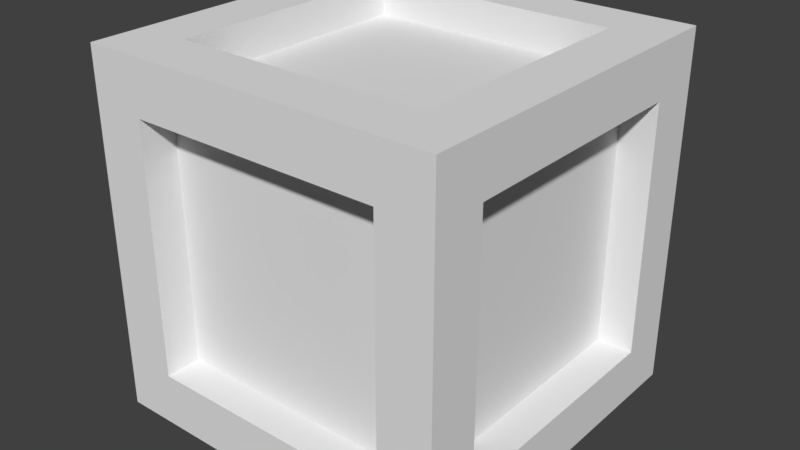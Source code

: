 # Source: Crate.blend  (saved by Blender 2.79.0; exported with 4.5.12 LTS)
import bpy
from mathutils import Matrix  # noqa: F401  (used for matrix-valued properties, if any)

bpy.ops.wm.read_factory_settings(use_empty=True)
scene = bpy.context.scene
scene.name = 'Scene'

# ---- collections
col_collection_1 = bpy.data.collections.new('Collection 1'); scene.collection.children.link(col_collection_1)

# ---- materials (node trees are filled in below, after node groups)
mat_material = bpy.data.materials.new('Material')
mat_material.alpha_threshold = 0.0
mat_material.use_transparent_shadow = False
mat_material.roughness = 0.5
mat_material.line_color = (0.0, 0.0, 0.0, 1.0)

# ---- material node trees

# ---- world
world_world = bpy.data.worlds.new('World'); scene.world = world_world
world_world.color = (0.05088, 0.05088, 0.05088)
world_world.use_sun_shadow = False
world_world.sun_shadow_jitter_overblur = 0.0
world_world.cycles.sampling_method = 'MANUAL'

# ---- meshes
me_cube = bpy.data.meshes.new('Cube')
me_cube.from_pydata([(0.7067, 1.007, -0.7067), (0.7067, -1.007, -0.7067), (-1.007, -0.7067, -0.7067), (-1.007, 0.7067, -0.7067), (0.7067, 0.7067, 1.007), (0.7067, -0.7067, 1.007), (-1.007, -0.7067, 0.7067), (-1.007, 0.7067, 0.7067), (-0.7067, -1.007, -0.7067), (-0.7067, 1.007, -0.7067), (-0.7067, -0.7067, 1.007), (-0.7067, 0.7067, 1.007), (-0.8067, -0.7067, -0.7067), (-0.8067, 0.7067, -0.7067), (-0.8067, -0.7067, 0.7067), (-0.8067, 0.7067, 0.7067), (0.7067, 1.007, 0.7067), (0.7067, -1.007, 0.7067), (-0.7067, 1.007, 0.7067), (-0.7067, -1.007, 0.7067), (0.7067, 0.7067, 0.8067), (0.7067, -0.7067, 0.8067), (-0.7067, 0.7067, 0.8067), (-0.7067, -0.7067, 0.8067), (0.7067, 0.7067, -1.007), (-0.7067, 0.7067, -1.007), (1.007, 0.7067, 0.7067), (-1.007, 1.007, 1.007), (0.7067, 0.8067, -0.7067), (-0.7067, 0.8067, -0.7067), (0.7067, 0.8067, 0.7067), (-0.7067, 0.8067, 0.7067), (0.7067, -0.7067, -1.007), (-0.7067, -0.7067, -1.007), (1.007, -0.7067, 0.7067), (-1.007, -1.007, 1.007), (0.7067, -0.8067, -0.7067), (-0.7067, -0.8067, -0.7067), (0.7067, -0.8067, 0.7067), (-0.7067, -0.8067, 0.7067), (1.007, 0.7067, -0.7067), (1.007, -0.7067, -0.7067), (-1.007, 1.007, -1.007), (-1.007, -1.007, -1.007), (0.7067, 0.7067, -0.8067), (0.7067, -0.7067, -0.8067), (-0.7067, 0.7067, -0.8067), (-0.7067, -0.7067, -0.8067), (1.007, 1.007, -1.007), (1.007, -1.007, -1.007), (1.007, 1.007, 1.007), (1.007, -1.007, 1.007), (0.8067, 0.7067, -0.7067), (0.8067, -0.7067, -0.7067), (0.8067, 0.7067, 0.7067), (0.8067, -0.7067, 0.7067)], [], [(32, 33, 47, 45), (10, 5, 21, 23), (34, 41, 53, 55), (17, 19, 39, 38), (7, 3, 13, 15), (18, 16, 30, 31), (2, 3, 42, 43), (6, 2, 43, 35), (3, 7, 27, 42), (7, 6, 35, 27), (12, 14, 15, 13), (3, 2, 12, 13), (6, 7, 15, 14), (2, 6, 14, 12), (4, 5, 51, 50), (11, 4, 50, 27), (5, 10, 35, 51), (10, 11, 27, 35), (20, 22, 23, 21), (5, 4, 20, 21), (11, 10, 23, 22), (4, 11, 22, 20), (9, 0, 48, 42), (0, 16, 50, 48), (18, 9, 42, 27), (16, 18, 27, 50), (30, 28, 29, 31), (16, 0, 28, 30), (9, 18, 31, 29), (0, 9, 29, 28), (1, 8, 43, 49), (17, 1, 49, 51), (8, 19, 35, 43), (19, 17, 51, 35), (36, 38, 39, 37), (1, 17, 38, 36), (19, 8, 37, 39), (8, 1, 36, 37), (32, 24, 48, 49), (24, 25, 42, 48), (33, 32, 49, 43), (25, 33, 43, 42), (44, 45, 47, 46), (24, 32, 45, 44), (33, 25, 46, 47), (25, 24, 44, 46), (40, 41, 49, 48), (26, 40, 48, 50), (41, 34, 51, 49), (34, 26, 50, 51), (52, 54, 55, 53), (41, 40, 52, 53), (26, 34, 55, 54), (40, 26, 54, 52)])
_uv = me_cube.uv_layers.new(name='UVMap')
_uv.uv.foreach_set('vector', [0.8555, 0.8956, 0.1345, 0.8956, 0.1345, 0.9977, 0.8555, 0.9977, 0.1061, 0.1259, 0.8539, 0.1259, 0.8552, 0.005854, 0.1048, 0.005855, 0.113, 0.8875, 0.103, 0.1258, 0.003004, 0.1233, 0.003004, 0.8875, 0.8555, 0.8956, 0.1345, 0.8956, 0.1345, 0.9977, 0.8555, 0.9977, 0.8636, 0.8871, 0.8636, 0.1379, 0.9946, 0.1379, 0.9946, 0.8871, 0.1061, 0.1259, 0.8539, 0.1259, 0.8552, 0.005854, 0.1048, 0.005855, 0.09949, 0.1294, 0.8634, 0.1316, 1.003, -0.003354, -0.003354, -0.003354, 0.1095, 0.8886, 0.09949, 0.1294, -0.003354, -0.003354, -0.003354, 1.003, 0.8634, 0.1316, 0.8634, 0.8909, 1.003, 1.003, 1.003, -0.003354, 0.8634, 0.8909, 0.1095, 0.8886, -0.003354, 1.003, 1.003, 1.003, 0.09949, 0.1294, 0.1095, 0.8886, 0.8634, 0.8909, 0.8634, 0.1316, 0.8636, 0.8871, 0.8636, 0.1379, 0.9946, 0.1379, 0.9946, 0.8871, 0.8636, 0.1379, 0.8636, 0.8871, 0.9946, 0.8871, 0.9946, 0.1379, 0.8636, 0.1379, 0.8636, 0.8871, 0.9946, 0.8871, 0.9946, 0.1379, 0.8634, 0.8909, 0.8634, 0.1316, 1.003, -0.003355, 1.003, 1.003, 0.1095, 0.8886, 0.8634, 0.8909, 1.003, 1.003, -0.003354, 1.003, 0.8634, 0.1316, 0.09949, 0.1294, -0.003355, -0.003354, 1.003, -0.003355, 0.09949, 0.1294, 0.1095, 0.8886, -0.003354, 1.003, -0.003355, -0.003354, 0.8634, 0.8909, 0.1095, 0.8886, 0.09949, 0.1294, 0.8634, 0.1316, 0.1061, 0.1259, 0.8539, 0.1259, 0.8552, 0.005854, 0.1048, 0.005854, 0.8539, 0.1259, 0.1061, 0.1259, 0.1048, 0.005854, 0.8552, 0.005854, 0.8539, 0.1259, 0.1061, 0.1259, 0.1048, 0.005855, 0.8552, 0.005854, 0.09949, 0.1294, 0.8634, 0.1316, 1.003, -0.003354, -0.003354, -0.003354, 0.8634, 0.1316, 0.8634, 0.8909, 1.003, 1.003, 1.003, -0.003354, 0.1095, 0.8886, 0.09949, 0.1294, -0.003354, -0.003354, -0.003354, 1.003, 0.8634, 0.8909, 0.1095, 0.8886, -0.003354, 1.003, 1.003, 1.003, 0.8634, 0.8909, 0.8634, 0.1316, 0.09949, 0.1294, 0.1095, 0.8886, 0.113, 0.8875, 0.103, 0.1258, 0.003004, 0.1233, 0.003004, 0.8875, 0.103, 0.1258, 0.113, 0.8875, 0.003004, 0.8875, 0.003004, 0.1233, 0.8539, 0.1259, 0.1061, 0.1259, 0.1048, 0.005855, 0.8552, 0.005854, 0.8634, 0.1316, 0.09949, 0.1294, -0.003355, -0.003354, 1.003, -0.003354, 0.8634, 0.8909, 0.8634, 0.1316, 1.003, -0.003354, 1.003, 1.003, 0.09949, 0.1294, 0.1095, 0.8886, -0.003355, 1.003, -0.003355, -0.003354, 0.1095, 0.8886, 0.8634, 0.8909, 1.003, 1.003, -0.003355, 1.003, 0.8634, 0.1316, 0.8634, 0.8909, 0.1095, 0.8886, 0.09949, 0.1294, 0.8636, 0.1379, 0.8636, 0.8871, 0.9946, 0.8871, 0.9946, 0.1379, 0.8636, 0.8871, 0.8636, 0.1379, 0.9946, 0.1379, 0.9946, 0.8871, 0.1345, 0.8956, 0.8555, 0.8956, 0.8555, 0.9977, 0.1345, 0.9977, 0.8634, 0.1316, 0.8634, 0.8909, 1.003, 1.003, 1.003, -0.003354, 0.8634, 0.8909, 0.1095, 0.8886, -0.003354, 1.003, 1.003, 1.003, 0.09949, 0.1294, 0.8634, 0.1316, 1.003, -0.003354, -0.003355, -0.003354, 0.1095, 0.8886, 0.09949, 0.1294, -0.003355, -0.003354, -0.003354, 1.003, 0.8634, 0.8909, 0.8634, 0.1316, 0.09949, 0.1294, 0.1095, 0.8886, 0.8555, 0.8956, 0.1345, 0.8956, 0.1345, 0.9977, 0.8555, 0.9977, 0.1345, 0.8956, 0.8555, 0.8956, 0.8555, 0.9977, 0.1345, 0.9977, 0.1345, 0.8956, 0.8555, 0.8956, 0.8555, 0.9977, 0.1345, 0.9977, 0.8634, 0.1316, 0.09949, 0.1294, -0.003354, -0.003354, 1.003, -0.003354, 0.8634, 0.8909, 0.8634, 0.1316, 1.003, -0.003354, 1.003, 1.003, 0.09949, 0.1294, 0.1095, 0.8886, -0.003355, 1.003, -0.003354, -0.003354, 0.1095, 0.8886, 0.8634, 0.8909, 1.003, 1.003, -0.003355, 1.003, 0.8634, 0.1316, 0.8634, 0.8909, 0.1095, 0.8886, 0.09949, 0.1294, 0.103, 0.1258, 0.113, 0.8875, 0.003004, 0.8875, 0.003004, 0.1233, 0.113, 0.8875, 0.103, 0.1258, 0.003004, 0.1233, 0.003004, 0.8875, 0.103, 0.1258, 0.113, 0.8875, 0.003004, 0.8875, 0.003004, 0.1233])
me_cube.materials.append(mat_material)
me_cube.use_remesh_preserve_volume = False
me_cube.use_remesh_preserve_attributes = False
me_cube.use_mirror_vertex_groups = False
me_cube.update()

# ---- objects
ob_cube = bpy.data.objects.new('Cube', me_cube)

# ---- transforms, parenting, visibility, modifiers, constraints
ob_cube.location = (0.0, 0.0, 0.0)
ob_cube.lock_rotations_4d = False
ob_cube.empty_display_type = 'ARROWS'
ob_cube.lineart.crease_threshold = 0.0

# ---- collection membership
col_collection_1.objects.link(ob_cube)

# ---- scene / render settings (as saved in the file)
scene.frame_start = 1; scene.frame_end = 250; scene.frame_set(1)
scene.render.engine = 'BLENDER_EEVEE_NEXT'
scene.render.resolution_percentage = 50
scene.render.dither_intensity = 0.0
scene.cycles.use_denoising = False
scene.cycles.samples = 128
scene.cycles.sampling_pattern = 'TABULATED_SOBOL'
scene.cycles.use_adaptive_sampling = False
scene.cycles.use_light_tree = False
scene.cycles.blur_glossy = 0.0
scene.cycles.sample_clamp_indirect = 0.0
scene.view_settings.view_transform = 'Standard'
bpy.context.view_layer.update()

# ---- added for rendering (the .blend has no active camera and no usable light): camera, sun
cam_auto = bpy.data.cameras.new('AutoCamera')
cam_auto.lens = 50.0
cam_auto.sensor_width = 36.0
cam_auto.clip_end = 1000.0
ob_auto_camera = bpy.data.objects.new('AutoCamera', cam_auto)
scene.collection.objects.link(ob_auto_camera)
ob_auto_camera.location = (3.22658, -3.87189, 2.58126)
ob_auto_camera.rotation_euler = (1.09748, -7.21219e-08, 0.694738)
scene.camera = ob_auto_camera
light_auto_sun = bpy.data.lights.new('AutoSun', 'SUN')
light_auto_sun.energy = 3.0
light_auto_sun.angle = 0.0523599
ob_auto_sun = bpy.data.objects.new('AutoSun', light_auto_sun)
scene.collection.objects.link(ob_auto_sun)
ob_auto_sun.rotation_euler = (0.872665, 0.174533, 0.523599)
bpy.context.view_layer.update()
